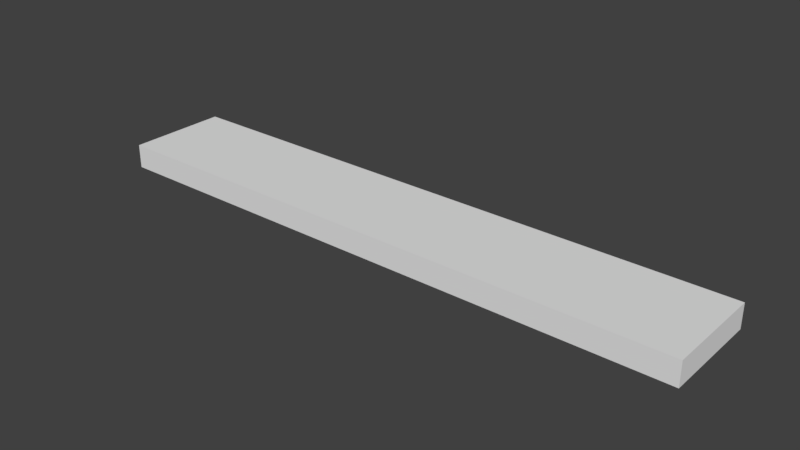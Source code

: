 # Source: bridge.blend  (saved by Blender 2.78.0; exported with 4.5.12 LTS)
import bpy
from mathutils import Matrix  # noqa: F401  (used for matrix-valued properties, if any)

bpy.ops.wm.read_factory_settings(use_empty=True)
scene = bpy.context.scene
scene.name = 'Scene'

# ---- collections
col_collection_1 = bpy.data.collections.new('Collection 1'); scene.collection.children.link(col_collection_1)

# ---- world
world_world = bpy.data.worlds.new('World'); scene.world = world_world
world_world.color = (0.05088, 0.05088, 0.05088)
world_world.use_sun_shadow = False
world_world.sun_shadow_jitter_overblur = 0.0
world_world.cycles.sampling_method = 'MANUAL'

# ---- meshes
me_cube_002 = bpy.data.meshes.new('Cube.002')
me_cube_002.from_pydata([(-1.589, -0.269, 0.01847), (-1.589, -0.269, 0.1459), (-1.589, 0.269, 0.01847), (-1.589, 0.269, 0.1459), (1.589, -0.269, 0.01847), (1.589, -0.269, 0.1459), (1.589, 0.269, 0.01847), (1.589, 0.269, 0.1459)], [], [(0, 1, 3, 2), (2, 3, 7, 6), (6, 7, 5, 4), (4, 5, 1, 0), (2, 6, 4, 0), (7, 3, 1, 5)])
me_cube_002.use_remesh_preserve_volume = False
me_cube_002.use_remesh_preserve_attributes = False
me_cube_002.use_mirror_vertex_groups = False
me_cube_002.update()

# ---- objects
ob_cube = bpy.data.objects.new('Cube', me_cube_002)

# ---- transforms, parenting, visibility, modifiers, constraints
ob_cube.location = (0.0, 0.0, 0.0)
ob_cube.lineart.crease_threshold = 0.0

# ---- collection membership
col_collection_1.objects.link(ob_cube)

# ---- scene / render settings (as saved in the file)
scene.frame_start = 1; scene.frame_end = 250; scene.frame_set(1)
scene.render.engine = 'BLENDER_EEVEE_NEXT'
scene.render.resolution_percentage = 50
scene.render.dither_intensity = 0.0
scene.cycles.use_denoising = False
scene.cycles.samples = 128
scene.cycles.sampling_pattern = 'TABULATED_SOBOL'
scene.cycles.light_sampling_threshold = 0.0
scene.cycles.use_adaptive_sampling = False
scene.cycles.use_light_tree = False
scene.cycles.blur_glossy = 0.0
scene.cycles.sample_clamp_indirect = 0.0
scene.view_settings.view_transform = 'Standard'
bpy.context.view_layer.update()

# ---- added for rendering (the .blend has no active camera and no usable light): camera, sun
cam_auto = bpy.data.cameras.new('AutoCamera')
cam_auto.lens = 50.0
cam_auto.sensor_width = 36.0
cam_auto.clip_end = 1000.0
ob_auto_camera = bpy.data.objects.new('AutoCamera', cam_auto)
scene.collection.objects.link(ob_auto_camera)
ob_auto_camera.location = (2.98471, -3.58165, 2.46996)
ob_auto_camera.rotation_euler = (1.09748, -7.21219e-08, 0.694738)
scene.camera = ob_auto_camera
light_auto_sun = bpy.data.lights.new('AutoSun', 'SUN')
light_auto_sun.energy = 3.0
light_auto_sun.angle = 0.0523599
ob_auto_sun = bpy.data.objects.new('AutoSun', light_auto_sun)
scene.collection.objects.link(ob_auto_sun)
ob_auto_sun.rotation_euler = (0.872665, 0.174533, 0.523599)
bpy.context.view_layer.update()
